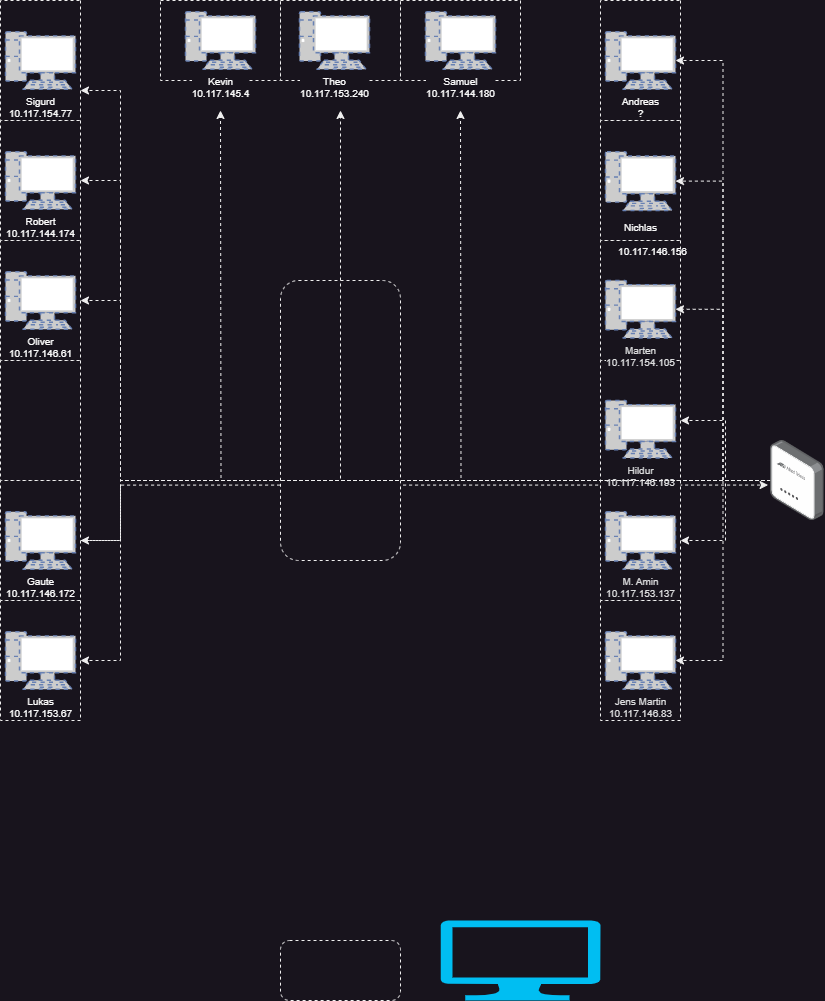

The diagram above was exported from draw.io. Its source (the exported page's mxGraphModel, read from the mxfile embedded in the PNG):
<mxGraphModel dx="1418" dy="820" grid="1" gridSize="10" guides="1" tooltips="1" connect="1" arrows="1" fold="1" page="1" pageScale="1" pageWidth="827" pageHeight="1169" math="0" shadow="0">
  <root>
    <mxCell id="0" />
    <mxCell id="1" parent="0" />
    <mxCell id="EtSGZY--ygetLvknvHKl-4" value="" style="rounded=0;whiteSpace=wrap;html=1;labelBackgroundColor=default;fontSize=10;fontColor=#FAFAFA;dashed=1;" parent="1" vertex="1">
      <mxGeometry x="160" width="120" height="80" as="geometry" />
    </mxCell>
    <mxCell id="EtSGZY--ygetLvknvHKl-5" value="" style="rounded=0;whiteSpace=wrap;html=1;labelBackgroundColor=default;fontSize=10;fontColor=#FAFAFA;dashed=1;" parent="1" vertex="1">
      <mxGeometry x="280" width="120" height="80" as="geometry" />
    </mxCell>
    <mxCell id="EtSGZY--ygetLvknvHKl-6" value="" style="rounded=0;whiteSpace=wrap;html=1;labelBackgroundColor=default;fontSize=10;fontColor=#FAFAFA;dashed=1;" parent="1" vertex="1">
      <mxGeometry x="400" width="120" height="80" as="geometry" />
    </mxCell>
    <mxCell id="EtSGZY--ygetLvknvHKl-26" value="" style="rounded=0;whiteSpace=wrap;html=1;direction=south;labelBackgroundColor=default;fontSize=10;fontColor=#FAFAFA;dashed=1;" parent="1" vertex="1">
      <mxGeometry width="80" height="120" as="geometry" />
    </mxCell>
    <mxCell id="EtSGZY--ygetLvknvHKl-27" value="" style="rounded=0;whiteSpace=wrap;html=1;direction=south;labelBackgroundColor=default;fontSize=10;fontColor=#FAFAFA;dashed=1;" parent="1" vertex="1">
      <mxGeometry y="120" width="80" height="120" as="geometry" />
    </mxCell>
    <mxCell id="EtSGZY--ygetLvknvHKl-28" value="" style="rounded=0;whiteSpace=wrap;html=1;direction=south;labelBackgroundColor=default;fontSize=10;fontColor=#FAFAFA;dashed=1;" parent="1" vertex="1">
      <mxGeometry y="240" width="80" height="120" as="geometry" />
    </mxCell>
    <mxCell id="EtSGZY--ygetLvknvHKl-29" value="" style="rounded=0;whiteSpace=wrap;html=1;direction=south;labelBackgroundColor=default;fontSize=10;fontColor=#FAFAFA;dashed=1;" parent="1" vertex="1">
      <mxGeometry y="360" width="80" height="120" as="geometry" />
    </mxCell>
    <mxCell id="EtSGZY--ygetLvknvHKl-30" value="" style="rounded=0;whiteSpace=wrap;html=1;direction=south;labelBackgroundColor=default;fontSize=10;fontColor=#FAFAFA;dashed=1;" parent="1" vertex="1">
      <mxGeometry y="600" width="80" height="120" as="geometry" />
    </mxCell>
    <mxCell id="EtSGZY--ygetLvknvHKl-80" style="edgeStyle=orthogonalEdgeStyle;rounded=0;orthogonalLoop=1;jettySize=auto;html=1;entryX=-0.045;entryY=0.557;entryDx=0;entryDy=0;entryPerimeter=0;labelBackgroundColor=default;fontSize=10;fontColor=#FAFAFA;dashed=1;" parent="1" source="EtSGZY--ygetLvknvHKl-31" target="EtSGZY--ygetLvknvHKl-61" edge="1">
      <mxGeometry relative="1" as="geometry">
        <Array as="points">
          <mxPoint x="120" y="540" />
          <mxPoint x="120" y="485" />
        </Array>
      </mxGeometry>
    </mxCell>
    <mxCell id="EtSGZY--ygetLvknvHKl-31" value="" style="rounded=0;whiteSpace=wrap;html=1;direction=south;labelBackgroundColor=default;fontSize=10;fontColor=#FAFAFA;dashed=1;" parent="1" vertex="1">
      <mxGeometry y="480" width="80" height="120" as="geometry" />
    </mxCell>
    <mxCell id="EtSGZY--ygetLvknvHKl-32" value="" style="rounded=0;whiteSpace=wrap;html=1;direction=south;labelBackgroundColor=default;fontSize=10;fontColor=#FAFAFA;dashed=1;" parent="1" vertex="1">
      <mxGeometry x="600" width="80" height="120" as="geometry" />
    </mxCell>
    <mxCell id="EtSGZY--ygetLvknvHKl-33" value="" style="rounded=0;whiteSpace=wrap;html=1;direction=south;labelBackgroundColor=default;fontSize=10;fontColor=#FAFAFA;dashed=1;" parent="1" vertex="1">
      <mxGeometry x="600" y="120" width="80" height="120" as="geometry" />
    </mxCell>
    <mxCell id="EtSGZY--ygetLvknvHKl-34" value="" style="rounded=0;whiteSpace=wrap;html=1;direction=south;labelBackgroundColor=default;fontSize=10;fontColor=#FAFAFA;dashed=1;" parent="1" vertex="1">
      <mxGeometry x="600" y="240" width="80" height="120" as="geometry" />
    </mxCell>
    <mxCell id="EtSGZY--ygetLvknvHKl-35" value="" style="rounded=0;whiteSpace=wrap;html=1;direction=south;labelBackgroundColor=default;fontSize=10;fontColor=#FAFAFA;dashed=1;" parent="1" vertex="1">
      <mxGeometry x="600" y="360" width="80" height="120" as="geometry" />
    </mxCell>
    <mxCell id="EtSGZY--ygetLvknvHKl-36" value="" style="rounded=0;whiteSpace=wrap;html=1;direction=south;labelBackgroundColor=default;fontSize=10;fontColor=#FAFAFA;dashed=1;" parent="1" vertex="1">
      <mxGeometry x="600" y="600" width="80" height="120" as="geometry" />
    </mxCell>
    <mxCell id="EtSGZY--ygetLvknvHKl-37" value="" style="rounded=0;whiteSpace=wrap;html=1;direction=south;labelBackgroundColor=default;fontSize=10;fontColor=#FAFAFA;dashed=1;" parent="1" vertex="1">
      <mxGeometry x="600" y="480" width="80" height="120" as="geometry" />
    </mxCell>
    <mxCell id="EtSGZY--ygetLvknvHKl-38" value="" style="rounded=1;whiteSpace=wrap;html=1;labelBackgroundColor=default;fontSize=10;fontColor=#FAFAFA;dashed=1;" parent="1" vertex="1">
      <mxGeometry x="280" y="280" width="120" height="280" as="geometry" />
    </mxCell>
    <mxCell id="EtSGZY--ygetLvknvHKl-39" value="" style="rounded=1;whiteSpace=wrap;html=1;labelBackgroundColor=default;fontSize=10;fontColor=#FAFAFA;dashed=1;" parent="1" vertex="1">
      <mxGeometry x="280" y="940" width="120" height="60" as="geometry" />
    </mxCell>
    <object label="&lt;span style=&quot;font-family: Whitney, &amp;quot;Helvetica Neue&amp;quot;, Helvetica, Arial, &amp;quot;sans-serif&amp;quot;; font-size: 10px; text-align: left;&quot;&gt;Lukas&lt;br&gt;10.117.153.67&lt;/span&gt;" Id="10.117.153.67" id="EtSGZY--ygetLvknvHKl-40">
      <mxCell style="fontColor=#FAFAFA;verticalAlign=top;verticalLabelPosition=bottom;labelPosition=center;align=center;html=1;outlineConnect=0;fillColor=#CCCCCC;strokeColor=#6881B3;gradientColor=none;gradientDirection=north;strokeWidth=2;shape=mxgraph.networks.pc;direction=east;labelBackgroundColor=default;fontSize=10;dashed=1;" parent="1" vertex="1">
        <mxGeometry x="5" y="631.25" width="70" height="57.5" as="geometry" />
      </mxCell>
    </object>
    <object label="&lt;span style=&quot;font-family: Whitney, &amp;quot;Helvetica Neue&amp;quot;, Helvetica, Arial, &amp;quot;sans-serif&amp;quot;; font-size: 10px; text-align: left;&quot;&gt;Gaute&lt;br&gt;10.117.146.172&lt;/span&gt;" Id="10.117.146.172" id="EtSGZY--ygetLvknvHKl-41">
      <mxCell style="fontColor=#FAFAFA;verticalAlign=top;verticalLabelPosition=bottom;labelPosition=center;align=center;html=1;outlineConnect=0;fillColor=#CCCCCC;strokeColor=#6881B3;gradientColor=none;gradientDirection=north;strokeWidth=2;shape=mxgraph.networks.pc;direction=east;labelBackgroundColor=default;fontSize=10;dashed=1;" parent="1" vertex="1">
        <mxGeometry x="5" y="511.25" width="70" height="57.5" as="geometry" />
      </mxCell>
    </object>
    <object label="&lt;span style=&quot;font-family: Whitney, &amp;quot;Helvetica Neue&amp;quot;, Helvetica, Arial, &amp;quot;sans-serif&amp;quot;; font-size: 10px; text-align: left;&quot;&gt;Oliver&lt;br&gt;10.117.146.61&lt;/span&gt;" Id="10.117.146.61" id="EtSGZY--ygetLvknvHKl-42">
      <mxCell style="fontColor=#FAFAFA;verticalAlign=top;verticalLabelPosition=bottom;labelPosition=center;align=center;html=1;outlineConnect=0;fillColor=#CCCCCC;strokeColor=#6881B3;gradientColor=none;gradientDirection=north;strokeWidth=2;shape=mxgraph.networks.pc;direction=east;labelBackgroundColor=default;fontSize=10;dashed=1;" parent="1" vertex="1">
        <mxGeometry x="5" y="271.25" width="70" height="57.5" as="geometry" />
      </mxCell>
    </object>
    <object label="&lt;span style=&quot;font-family: Whitney, &amp;quot;Helvetica Neue&amp;quot;, Helvetica, Arial, &amp;quot;sans-serif&amp;quot;; font-size: 10px; text-align: left;&quot;&gt;Robert&lt;br&gt;10.117.144.174&lt;/span&gt;" Id="10.117.144.174" id="EtSGZY--ygetLvknvHKl-43">
      <mxCell style="fontColor=#FAFAFA;verticalAlign=top;verticalLabelPosition=bottom;labelPosition=center;align=center;html=1;outlineConnect=0;fillColor=#CCCCCC;strokeColor=#6881B3;gradientColor=none;gradientDirection=north;strokeWidth=2;shape=mxgraph.networks.pc;direction=east;labelBackgroundColor=default;fontSize=10;dashed=1;" parent="1" vertex="1">
        <mxGeometry x="5" y="151.25" width="70" height="57.5" as="geometry" />
      </mxCell>
    </object>
    <object label="&lt;span style=&quot;font-family: Whitney, &amp;quot;Helvetica Neue&amp;quot;, Helvetica, Arial, &amp;quot;sans-serif&amp;quot;; font-size: 10px; text-align: left;&quot;&gt;Sigurd&lt;br&gt;10.117.154.77&lt;/span&gt;" Id="10.117.154.77" id="EtSGZY--ygetLvknvHKl-44">
      <mxCell style="fontColor=#FAFAFA;verticalAlign=top;verticalLabelPosition=bottom;labelPosition=center;align=center;html=1;outlineConnect=0;fillColor=#CCCCCC;strokeColor=#6881B3;gradientColor=none;gradientDirection=north;strokeWidth=2;shape=mxgraph.networks.pc;direction=east;labelBackgroundColor=default;fontSize=10;dashed=1;" parent="1" vertex="1">
        <mxGeometry x="5" y="31.25" width="70" height="57.5" as="geometry" />
      </mxCell>
    </object>
    <object label="&lt;span style=&quot;font-family: Whitney, &amp;quot;Helvetica Neue&amp;quot;, Helvetica, Arial, &amp;quot;sans-serif&amp;quot;; font-size: 10px; text-align: left;&quot;&gt;Kevin&lt;br&gt;10.117.145.4&lt;/span&gt;" Id="10.117.145.4" id="EtSGZY--ygetLvknvHKl-46">
      <mxCell style="fontColor=#FAFAFA;verticalAlign=top;verticalLabelPosition=bottom;labelPosition=center;align=center;html=1;outlineConnect=0;fillColor=#CCCCCC;strokeColor=#6881B3;gradientColor=none;gradientDirection=north;strokeWidth=2;shape=mxgraph.networks.pc;direction=east;labelBackgroundColor=default;fontSize=10;dashed=1;" parent="1" vertex="1">
        <mxGeometry x="185" y="11.25" width="70" height="57.5" as="geometry" />
      </mxCell>
    </object>
    <object label="&lt;span style=&quot;font-family: Whitney, &amp;quot;Helvetica Neue&amp;quot;, Helvetica, Arial, &amp;quot;sans-serif&amp;quot;; font-size: 10px; text-align: left;&quot;&gt;Theo&lt;br&gt;10.117.153.240&lt;/span&gt;" Id="10.117.153.240" id="EtSGZY--ygetLvknvHKl-47">
      <mxCell style="fontColor=#FAFAFA;verticalAlign=top;verticalLabelPosition=bottom;labelPosition=center;align=center;html=1;outlineConnect=0;fillColor=#CCCCCC;strokeColor=#6881B3;gradientColor=none;gradientDirection=north;strokeWidth=2;shape=mxgraph.networks.pc;direction=east;labelBackgroundColor=default;fontSize=10;dashed=1;" parent="1" vertex="1">
        <mxGeometry x="299" y="11.25" width="70" height="57.5" as="geometry" />
      </mxCell>
    </object>
    <object label="&lt;span style=&quot;font-family: Whitney, &amp;quot;Helvetica Neue&amp;quot;, Helvetica, Arial, &amp;quot;sans-serif&amp;quot;; font-size: 10px; text-align: left;&quot;&gt;Samuel&lt;br&gt;10.117.144.180&lt;/span&gt;" Id="10.117.144.180" id="EtSGZY--ygetLvknvHKl-48">
      <mxCell style="fontColor=#FAFAFA;verticalAlign=top;verticalLabelPosition=bottom;labelPosition=center;align=center;html=1;outlineConnect=0;fillColor=#CCCCCC;strokeColor=#6881B3;gradientColor=none;gradientDirection=north;strokeWidth=2;shape=mxgraph.networks.pc;direction=east;labelBackgroundColor=default;fontSize=10;dashed=1;" parent="1" vertex="1">
        <mxGeometry x="425" y="11.25" width="70" height="57.5" as="geometry" />
      </mxCell>
    </object>
    <object label="Andreas&lt;br&gt;?" Id="?" id="EtSGZY--ygetLvknvHKl-49">
      <mxCell style="fontColor=#FAFAFA;verticalAlign=top;verticalLabelPosition=bottom;labelPosition=center;align=center;html=1;outlineConnect=0;fillColor=#CCCCCC;strokeColor=#6881B3;gradientColor=none;gradientDirection=north;strokeWidth=2;shape=mxgraph.networks.pc;direction=east;labelBackgroundColor=default;fontSize=10;dashed=1;" parent="1" vertex="1">
        <mxGeometry x="605" y="31.25" width="70" height="57.5" as="geometry" />
      </mxCell>
    </object>
    <object label="&lt;ol style=&quot;margin: 0px; padding: 0px; border: 0px; font-family: Whitney, &amp;quot;Helvetica Neue&amp;quot;, Helvetica, Arial, &amp;quot;sans-serif&amp;quot;; font-size: 10px; vertical-align: baseline; list-style: none; min-height: 0px; overflow: hidden; forced-color-adjust: none;&quot; tabindex=&quot;0&quot; data-list-id=&quot;chat-messages&quot; role=&quot;list&quot; aria-label=&quot;Messages in ip-adress&quot; class=&quot;scrollerInner-2PPAp2&quot;&gt;&lt;li style=&quot;margin: 0px; padding: 0px; border: 0px; font-weight: inherit; font-style: inherit; font-family: inherit; vertical-align: baseline; outline: none; position: relative; forced-color-adjust: none; font-size: 10px;&quot; aria-setsize=&quot;-1&quot; class=&quot;messageListItem-ZZ7v6g&quot; id=&quot;chat-messages-1039510631587524638&quot;&gt;&lt;div style=&quot;margin: 0px 0px 0px -72px; padding: 0px 0px 0px 72px; border: 0px; font-weight: inherit; font-style: inherit; font-family: inherit; font-size: 10px; vertical-align: baseline; outline: 0px; line-height: 1.375rem; overflow-wrap: break-word; user-select: text; forced-color-adjust: none; position: relative; overflow: hidden;&quot; class=&quot;markup-eYLPri messageContent-2t3eCI&quot; id=&quot;message-content-1039510631587524638&quot;&gt;&lt;span style=&quot;font-family: inherit; font-style: inherit; font-weight: inherit;&quot;&gt;Nichlas&lt;/span&gt;&lt;/div&gt;&lt;/li&gt;&lt;li style=&quot;margin: 0px; padding: 0px; border: 0px; font-weight: inherit; font-style: inherit; font-family: inherit; vertical-align: baseline; outline: none; position: relative; forced-color-adjust: none; font-size: 10px;&quot; aria-setsize=&quot;-1&quot; class=&quot;messageListItem-ZZ7v6g&quot; id=&quot;chat-messages-1039510631587524638&quot;&gt;&lt;div style=&quot;margin: 0px; padding-top: 0.125rem; padding-bottom: 0.125rem; padding-left: 72px; border: 0px; font-weight: inherit; font-style: inherit; font-family: inherit; vertical-align: baseline; outline: 0px; position: relative; overflow-wrap: break-word; user-select: text; -webkit-box-flex: 0; flex: 0 0 auto; min-height: 1.375rem; forced-color-adjust: none; padding-right: 48px !important; font-size: 10px;&quot; aria-labelledby=&quot;message-username-1039510588113551381 uid_1 message-content-1039510631587524638 uid_2 message-timestamp-1039510631587524638&quot; aria-roledescription=&quot;Message&quot; aria-setsize=&quot;-1&quot; tabindex=&quot;-1&quot; data-list-item-id=&quot;chat-messages___chat-messages-1039510631587524638&quot; role=&quot;article&quot; class=&quot;message-2CShn3 cozyMessage-1DWF9U wrapper-30-Nkg cozy-VmLDNB zalgo-26OfGz&quot;&gt;&lt;div style=&quot;margin: 0px; padding: 0px; border: 0px; font-weight: inherit; font-style: inherit; font-family: inherit; vertical-align: baseline; outline: 0px; forced-color-adjust: none; position: static; font-size: 10px;&quot; class=&quot;contents-2MsGLg&quot;&gt;&lt;div style=&quot;margin: 0px 0px 0px -72px; padding: 0px 0px 0px 72px; border: 0px; font-weight: inherit; font-style: inherit; font-family: inherit; font-size: 10px; vertical-align: baseline; outline: 0px; line-height: 1.375rem; overflow-wrap: break-word; user-select: text; forced-color-adjust: none; position: relative; overflow: hidden;&quot; class=&quot;markup-eYLPri messageContent-2t3eCI&quot; id=&quot;message-content-1039510631587524638&quot;&gt;&lt;span style=&quot;font-family: inherit; font-style: inherit; font-weight: inherit;&quot;&gt;10.117.146.156&lt;/span&gt;&lt;/div&gt;&lt;/div&gt;&lt;/div&gt;&lt;/li&gt;&lt;/ol&gt;" Id="10.117.146.156" id="EtSGZY--ygetLvknvHKl-50">
      <mxCell style="fontColor=#FAFAFA;verticalAlign=top;verticalLabelPosition=bottom;labelPosition=center;align=center;html=1;outlineConnect=0;fillColor=#CCCCCC;strokeColor=#6881B3;gradientColor=none;gradientDirection=north;strokeWidth=2;shape=mxgraph.networks.pc;direction=east;labelBackgroundColor=none;fontSize=10;dashed=1;" parent="1" vertex="1">
        <mxGeometry x="605" y="151.25" width="70" height="58.75" as="geometry" />
      </mxCell>
    </object>
    <object label="&lt;span style=&quot;color: rgb(220, 221, 222); font-family: Whitney, &amp;quot;Helvetica Neue&amp;quot;, Helvetica, Arial, &amp;quot;sans-serif&amp;quot;; font-size: 10px; text-align: left;&quot;&gt;Marten&lt;br&gt;10.117.154.105&lt;/span&gt;" Id="10.117.154.105" id="EtSGZY--ygetLvknvHKl-51">
      <mxCell style="fontColor=#FAFAFA;verticalAlign=top;verticalLabelPosition=bottom;labelPosition=center;align=center;html=1;outlineConnect=0;fillColor=#CCCCCC;strokeColor=#6881B3;gradientColor=none;gradientDirection=north;strokeWidth=2;shape=mxgraph.networks.pc;direction=east;labelBackgroundColor=default;fontSize=10;dashed=1;" parent="1" vertex="1">
        <mxGeometry x="605" y="280" width="70" height="57.5" as="geometry" />
      </mxCell>
    </object>
    <object label="&lt;span style=&quot;color: rgb(220, 221, 222); font-family: Whitney, &amp;quot;Helvetica Neue&amp;quot;, Helvetica, Arial, &amp;quot;sans-serif&amp;quot;; font-size: 10px; text-align: left;&quot;&gt;Hildur&lt;br&gt;10.117.146.193&lt;/span&gt;" Id="10.117.146.193" id="EtSGZY--ygetLvknvHKl-52">
      <mxCell style="fontColor=#FAFAFA;verticalAlign=top;verticalLabelPosition=bottom;labelPosition=center;align=center;html=1;outlineConnect=0;fillColor=#CCCCCC;strokeColor=#6881B3;gradientColor=none;gradientDirection=north;strokeWidth=2;shape=mxgraph.networks.pc;direction=east;labelBackgroundColor=default;fontSize=10;dashed=1;" parent="1" vertex="1">
        <mxGeometry x="605" y="400" width="70" height="57.5" as="geometry" />
      </mxCell>
    </object>
    <object label="&lt;span style=&quot;color: rgb(220, 221, 222); font-family: Whitney, &amp;quot;Helvetica Neue&amp;quot;, Helvetica, Arial, &amp;quot;sans-serif&amp;quot;; font-size: 10px; text-align: left;&quot;&gt;M. Amin&lt;br&gt;10.117.153.137&lt;/span&gt;" Id="10.117.153.137" id="EtSGZY--ygetLvknvHKl-53">
      <mxCell style="fontColor=#FAFAFA;verticalAlign=top;verticalLabelPosition=bottom;labelPosition=center;align=center;html=1;outlineConnect=0;fillColor=#CCCCCC;strokeColor=#6881B3;gradientColor=none;gradientDirection=north;strokeWidth=2;shape=mxgraph.networks.pc;direction=east;labelBackgroundColor=default;fontSize=10;dashed=1;" parent="1" vertex="1">
        <mxGeometry x="605" y="511.25" width="70" height="57.5" as="geometry" />
      </mxCell>
    </object>
    <object label="&lt;span style=&quot;color: rgb(220, 221, 222); font-family: Whitney, &amp;quot;Helvetica Neue&amp;quot;, Helvetica, Arial, &amp;quot;sans-serif&amp;quot;; font-size: 10px; text-align: left;&quot;&gt;Jens Martin&lt;br&gt;10.117.146.83&lt;/span&gt;" Id="10.117.146.83" id="EtSGZY--ygetLvknvHKl-54">
      <mxCell style="fontColor=#FAFAFA;verticalAlign=top;verticalLabelPosition=bottom;labelPosition=center;align=center;html=1;outlineConnect=0;fillColor=#CCCCCC;strokeColor=#6881B3;gradientColor=none;gradientDirection=north;strokeWidth=2;shape=mxgraph.networks.pc;direction=east;labelBackgroundColor=default;fontSize=10;dashed=1;" parent="1" vertex="1">
        <mxGeometry x="605" y="631.25" width="70" height="57.5" as="geometry" />
      </mxCell>
    </object>
    <mxCell id="EtSGZY--ygetLvknvHKl-56" value="" style="verticalLabelPosition=bottom;html=1;verticalAlign=top;align=center;strokeColor=none;fillColor=#00BEF2;shape=mxgraph.azure.computer;pointerEvents=1;labelBackgroundColor=default;fontSize=10;fontColor=#FAFAFA;dashed=1;" parent="1" vertex="1">
      <mxGeometry x="440" y="920" width="160" height="80" as="geometry" />
    </mxCell>
    <mxCell id="EtSGZY--ygetLvknvHKl-62" style="edgeStyle=orthogonalEdgeStyle;rounded=0;orthogonalLoop=1;jettySize=auto;html=1;labelBackgroundColor=default;fontSize=10;fontColor=#FAFAFA;dashed=1;" parent="1" source="EtSGZY--ygetLvknvHKl-61" target="EtSGZY--ygetLvknvHKl-35" edge="1">
      <mxGeometry relative="1" as="geometry" />
    </mxCell>
    <mxCell id="EtSGZY--ygetLvknvHKl-66" style="edgeStyle=orthogonalEdgeStyle;rounded=0;orthogonalLoop=1;jettySize=auto;html=1;entryX=1;entryY=0.5;entryDx=0;entryDy=0;entryPerimeter=0;labelBackgroundColor=default;fontSize=10;fontColor=#FAFAFA;dashed=1;" parent="1" source="EtSGZY--ygetLvknvHKl-61" target="EtSGZY--ygetLvknvHKl-51" edge="1">
      <mxGeometry relative="1" as="geometry" />
    </mxCell>
    <mxCell id="EtSGZY--ygetLvknvHKl-67" style="edgeStyle=orthogonalEdgeStyle;rounded=0;orthogonalLoop=1;jettySize=auto;html=1;entryX=1;entryY=0.5;entryDx=0;entryDy=0;entryPerimeter=0;labelBackgroundColor=default;fontSize=10;fontColor=#FAFAFA;dashed=1;" parent="1" source="EtSGZY--ygetLvknvHKl-61" target="EtSGZY--ygetLvknvHKl-50" edge="1">
      <mxGeometry relative="1" as="geometry" />
    </mxCell>
    <mxCell id="EtSGZY--ygetLvknvHKl-68" style="edgeStyle=orthogonalEdgeStyle;rounded=0;orthogonalLoop=1;jettySize=auto;html=1;entryX=1;entryY=0.5;entryDx=0;entryDy=0;entryPerimeter=0;labelBackgroundColor=default;fontSize=10;fontColor=#FAFAFA;dashed=1;" parent="1" source="EtSGZY--ygetLvknvHKl-61" target="EtSGZY--ygetLvknvHKl-49" edge="1">
      <mxGeometry relative="1" as="geometry" />
    </mxCell>
    <mxCell id="EtSGZY--ygetLvknvHKl-69" style="edgeStyle=orthogonalEdgeStyle;rounded=0;orthogonalLoop=1;jettySize=auto;html=1;entryX=0.5;entryY=0;entryDx=0;entryDy=0;labelBackgroundColor=default;fontSize=10;fontColor=#FAFAFA;dashed=1;" parent="1" source="EtSGZY--ygetLvknvHKl-61" target="EtSGZY--ygetLvknvHKl-37" edge="1">
      <mxGeometry relative="1" as="geometry" />
    </mxCell>
    <mxCell id="EtSGZY--ygetLvknvHKl-70" style="edgeStyle=orthogonalEdgeStyle;rounded=0;orthogonalLoop=1;jettySize=auto;html=1;entryX=1;entryY=0.5;entryDx=0;entryDy=0;entryPerimeter=0;labelBackgroundColor=default;fontSize=10;fontColor=#FAFAFA;dashed=1;" parent="1" source="EtSGZY--ygetLvknvHKl-61" target="EtSGZY--ygetLvknvHKl-54" edge="1">
      <mxGeometry relative="1" as="geometry" />
    </mxCell>
    <mxCell id="EtSGZY--ygetLvknvHKl-71" style="edgeStyle=orthogonalEdgeStyle;rounded=0;orthogonalLoop=1;jettySize=auto;html=1;labelBackgroundColor=default;fontSize=10;fontColor=#FAFAFA;dashed=1;" parent="1" source="EtSGZY--ygetLvknvHKl-61" target="EtSGZY--ygetLvknvHKl-31" edge="1">
      <mxGeometry relative="1" as="geometry">
        <Array as="points">
          <mxPoint x="120" y="480" />
          <mxPoint x="120" y="540" />
        </Array>
      </mxGeometry>
    </mxCell>
    <mxCell id="EtSGZY--ygetLvknvHKl-72" style="edgeStyle=orthogonalEdgeStyle;rounded=0;orthogonalLoop=1;jettySize=auto;html=1;entryX=0.5;entryY=0;entryDx=0;entryDy=0;labelBackgroundColor=default;fontSize=10;fontColor=#FAFAFA;dashed=1;" parent="1" source="EtSGZY--ygetLvknvHKl-61" target="EtSGZY--ygetLvknvHKl-30" edge="1">
      <mxGeometry relative="1" as="geometry">
        <Array as="points">
          <mxPoint x="120" y="480" />
          <mxPoint x="120" y="660" />
        </Array>
      </mxGeometry>
    </mxCell>
    <mxCell id="EtSGZY--ygetLvknvHKl-73" style="edgeStyle=orthogonalEdgeStyle;rounded=0;orthogonalLoop=1;jettySize=auto;html=1;entryX=0.5;entryY=0;entryDx=0;entryDy=0;labelBackgroundColor=default;fontSize=10;fontColor=#FAFAFA;dashed=1;" parent="1" source="EtSGZY--ygetLvknvHKl-61" target="EtSGZY--ygetLvknvHKl-28" edge="1">
      <mxGeometry relative="1" as="geometry">
        <Array as="points">
          <mxPoint x="120" y="480" />
          <mxPoint x="120" y="300" />
        </Array>
      </mxGeometry>
    </mxCell>
    <mxCell id="EtSGZY--ygetLvknvHKl-74" style="edgeStyle=orthogonalEdgeStyle;rounded=0;orthogonalLoop=1;jettySize=auto;html=1;entryX=0.5;entryY=0;entryDx=0;entryDy=0;labelBackgroundColor=default;fontSize=10;fontColor=#FAFAFA;dashed=1;" parent="1" source="EtSGZY--ygetLvknvHKl-61" target="EtSGZY--ygetLvknvHKl-27" edge="1">
      <mxGeometry relative="1" as="geometry">
        <Array as="points">
          <mxPoint x="120" y="480" />
          <mxPoint x="120" y="180" />
        </Array>
      </mxGeometry>
    </mxCell>
    <mxCell id="EtSGZY--ygetLvknvHKl-75" style="edgeStyle=orthogonalEdgeStyle;rounded=0;orthogonalLoop=1;jettySize=auto;html=1;entryX=0.75;entryY=0;entryDx=0;entryDy=0;labelBackgroundColor=default;fontSize=10;fontColor=#FAFAFA;dashed=1;" parent="1" source="EtSGZY--ygetLvknvHKl-61" target="EtSGZY--ygetLvknvHKl-26" edge="1">
      <mxGeometry relative="1" as="geometry">
        <Array as="points">
          <mxPoint x="120" y="480" />
          <mxPoint x="120" y="90" />
        </Array>
      </mxGeometry>
    </mxCell>
    <mxCell id="EtSGZY--ygetLvknvHKl-76" style="edgeStyle=orthogonalEdgeStyle;rounded=0;orthogonalLoop=1;jettySize=auto;html=1;labelBackgroundColor=default;fontSize=10;fontColor=#FAFAFA;dashed=1;endArrow=classic;endFill=1;" parent="1" source="EtSGZY--ygetLvknvHKl-61" edge="1">
      <mxGeometry relative="1" as="geometry">
        <mxPoint x="220" y="110" as="targetPoint" />
      </mxGeometry>
    </mxCell>
    <mxCell id="EtSGZY--ygetLvknvHKl-77" style="edgeStyle=orthogonalEdgeStyle;rounded=0;orthogonalLoop=1;jettySize=auto;html=1;labelBackgroundColor=default;fontSize=10;fontColor=#FAFAFA;dashed=1;endArrow=classic;endFill=1;" parent="1" source="EtSGZY--ygetLvknvHKl-61" edge="1">
      <mxGeometry relative="1" as="geometry">
        <mxPoint x="340" y="110" as="targetPoint" />
        <Array as="points">
          <mxPoint x="340" y="480" />
        </Array>
      </mxGeometry>
    </mxCell>
    <mxCell id="EtSGZY--ygetLvknvHKl-78" style="edgeStyle=orthogonalEdgeStyle;rounded=0;orthogonalLoop=1;jettySize=auto;html=1;labelBackgroundColor=default;fontSize=10;fontColor=#FAFAFA;dashed=1;endArrow=classic;endFill=1;" parent="1" source="EtSGZY--ygetLvknvHKl-61" edge="1">
      <mxGeometry relative="1" as="geometry">
        <mxPoint x="460" y="110" as="targetPoint" />
      </mxGeometry>
    </mxCell>
    <mxCell id="EtSGZY--ygetLvknvHKl-61" value="" style="points=[];aspect=fixed;html=1;align=center;shadow=0;dashed=1;image;image=img/lib/allied_telesis/wireless/Access_Point_Indoor.svg;labelBackgroundColor=default;fontSize=10;fontColor=#FAFAFA;" parent="1" vertex="1">
      <mxGeometry x="770" y="440" width="53.63" height="80" as="geometry" />
    </mxCell>
  </root>
</mxGraphModel>